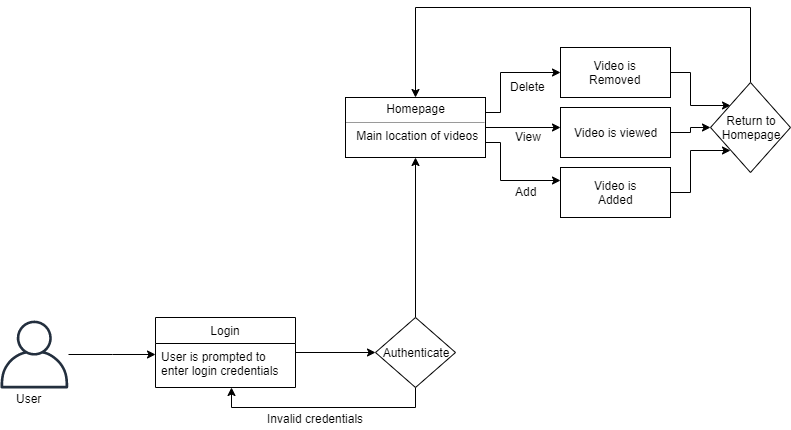

The diagram above was exported from draw.io. Its source (the exported page's mxGraphModel, read from the mxfile embedded in the PNG):
<mxGraphModel dx="1158" dy="770" grid="1" gridSize="10" guides="1" tooltips="1" connect="1" arrows="1" fold="1" page="1" pageScale="1" pageWidth="850" pageHeight="1100" math="0" shadow="0">
  <root>
    <mxCell id="0" />
    <mxCell id="1" parent="0" />
    <mxCell id="Au4w6YoGVnRZoJ20OvQe-11" style="edgeStyle=orthogonalEdgeStyle;rounded=0;orthogonalLoop=1;jettySize=auto;html=1;exitX=1;exitY=0.5;exitDx=0;exitDy=0;entryX=0;entryY=0.5;entryDx=0;entryDy=0;" edge="1" parent="1" source="Au4w6YoGVnRZoJ20OvQe-2" target="Au4w6YoGVnRZoJ20OvQe-10">
      <mxGeometry relative="1" as="geometry" />
    </mxCell>
    <mxCell id="Au4w6YoGVnRZoJ20OvQe-2" value="Login" style="swimlane;fontStyle=0;childLayout=stackLayout;horizontal=1;startSize=26;fillColor=none;horizontalStack=0;resizeParent=1;resizeParentMax=0;resizeLast=0;collapsible=1;marginBottom=0;" vertex="1" parent="1">
      <mxGeometry x="205" y="370" width="140" height="70" as="geometry" />
    </mxCell>
    <mxCell id="Au4w6YoGVnRZoJ20OvQe-3" value="User is prompted to&#10;enter login credentials" style="text;strokeColor=none;fillColor=none;align=left;verticalAlign=top;spacingLeft=4;spacingRight=4;overflow=hidden;rotatable=0;points=[[0,0.5],[1,0.5]];portConstraint=eastwest;" vertex="1" parent="Au4w6YoGVnRZoJ20OvQe-2">
      <mxGeometry y="26" width="140" height="44" as="geometry" />
    </mxCell>
    <mxCell id="Au4w6YoGVnRZoJ20OvQe-7" value="" style="outlineConnect=0;fontColor=#232F3E;gradientColor=none;fillColor=#232F3E;strokeColor=none;dashed=0;verticalLabelPosition=bottom;verticalAlign=top;align=center;html=1;fontSize=12;fontStyle=0;aspect=fixed;pointerEvents=1;shape=mxgraph.aws4.user;" vertex="1" parent="1">
      <mxGeometry x="50" y="373" width="68" height="68" as="geometry" />
    </mxCell>
    <mxCell id="Au4w6YoGVnRZoJ20OvQe-8" value="User" style="text;html=1;resizable=0;points=[];autosize=1;align=left;verticalAlign=top;spacingTop=-4;" vertex="1" parent="1">
      <mxGeometry x="64" y="442" width="40" height="20" as="geometry" />
    </mxCell>
    <mxCell id="Au4w6YoGVnRZoJ20OvQe-9" style="edgeStyle=orthogonalEdgeStyle;rounded=0;orthogonalLoop=1;jettySize=auto;html=1;" edge="1" parent="1" source="Au4w6YoGVnRZoJ20OvQe-7">
      <mxGeometry relative="1" as="geometry">
        <mxPoint x="205" y="407" as="targetPoint" />
        <mxPoint x="150" y="450" as="sourcePoint" />
      </mxGeometry>
    </mxCell>
    <mxCell id="Au4w6YoGVnRZoJ20OvQe-13" style="edgeStyle=orthogonalEdgeStyle;rounded=0;orthogonalLoop=1;jettySize=auto;html=1;exitX=0.5;exitY=1;exitDx=0;exitDy=0;entryX=0.543;entryY=1.011;entryDx=0;entryDy=0;entryPerimeter=0;shadow=0;" edge="1" parent="1" source="Au4w6YoGVnRZoJ20OvQe-10" target="Au4w6YoGVnRZoJ20OvQe-3">
      <mxGeometry relative="1" as="geometry" />
    </mxCell>
    <mxCell id="Au4w6YoGVnRZoJ20OvQe-15" style="edgeStyle=orthogonalEdgeStyle;rounded=0;orthogonalLoop=1;jettySize=auto;html=1;exitX=0.5;exitY=0;exitDx=0;exitDy=0;shadow=0;entryX=0.5;entryY=1;entryDx=0;entryDy=0;" edge="1" parent="1" source="Au4w6YoGVnRZoJ20OvQe-10" target="Au4w6YoGVnRZoJ20OvQe-18">
      <mxGeometry relative="1" as="geometry">
        <mxPoint x="465" y="300" as="targetPoint" />
      </mxGeometry>
    </mxCell>
    <mxCell id="Au4w6YoGVnRZoJ20OvQe-10" value="Authenticate" style="rhombus;whiteSpace=wrap;html=1;" vertex="1" parent="1">
      <mxGeometry x="425" y="370" width="80" height="70" as="geometry" />
    </mxCell>
    <mxCell id="Au4w6YoGVnRZoJ20OvQe-14" value="Invalid credentials" style="text;html=1;resizable=0;points=[];autosize=1;align=left;verticalAlign=top;spacingTop=-4;" vertex="1" parent="1">
      <mxGeometry x="315" y="462" width="110" height="20" as="geometry" />
    </mxCell>
    <mxCell id="Au4w6YoGVnRZoJ20OvQe-27" style="edgeStyle=orthogonalEdgeStyle;rounded=0;orthogonalLoop=1;jettySize=auto;html=1;exitX=1;exitY=0.25;exitDx=0;exitDy=0;entryX=0;entryY=0.5;entryDx=0;entryDy=0;shadow=0;" edge="1" parent="1" source="Au4w6YoGVnRZoJ20OvQe-18" target="Au4w6YoGVnRZoJ20OvQe-23">
      <mxGeometry relative="1" as="geometry">
        <Array as="points">
          <mxPoint x="550" y="165" />
          <mxPoint x="550" y="125" />
        </Array>
      </mxGeometry>
    </mxCell>
    <mxCell id="Au4w6YoGVnRZoJ20OvQe-28" style="edgeStyle=orthogonalEdgeStyle;rounded=0;orthogonalLoop=1;jettySize=auto;html=1;exitX=1;exitY=0.5;exitDx=0;exitDy=0;entryX=0;entryY=0.4;entryDx=0;entryDy=0;shadow=0;entryPerimeter=0;" edge="1" parent="1" source="Au4w6YoGVnRZoJ20OvQe-18" target="Au4w6YoGVnRZoJ20OvQe-21">
      <mxGeometry relative="1" as="geometry">
        <Array as="points" />
      </mxGeometry>
    </mxCell>
    <mxCell id="Au4w6YoGVnRZoJ20OvQe-33" style="edgeStyle=orthogonalEdgeStyle;rounded=0;orthogonalLoop=1;jettySize=auto;html=1;exitX=1;exitY=0.75;exitDx=0;exitDy=0;entryX=0;entryY=0.25;entryDx=0;entryDy=0;shadow=0;" edge="1" parent="1" source="Au4w6YoGVnRZoJ20OvQe-18" target="Au4w6YoGVnRZoJ20OvQe-30">
      <mxGeometry relative="1" as="geometry">
        <Array as="points">
          <mxPoint x="550" y="195" />
          <mxPoint x="550" y="233" />
        </Array>
      </mxGeometry>
    </mxCell>
    <mxCell id="Au4w6YoGVnRZoJ20OvQe-18" value="&lt;p style=&quot;margin: 4px 0px 0px&quot;&gt;Homepage&lt;/p&gt;&lt;hr size=&quot;1&quot;&gt;&lt;div style=&quot;height: 2px&quot;&gt;&amp;nbsp;Main location of videos&lt;/div&gt;" style="verticalAlign=top;align=center;overflow=fill;fontSize=12;fontFamily=Helvetica;html=1;" vertex="1" parent="1">
      <mxGeometry x="395" y="150" width="140" height="60" as="geometry" />
    </mxCell>
    <mxCell id="Au4w6YoGVnRZoJ20OvQe-37" style="edgeStyle=orthogonalEdgeStyle;rounded=0;orthogonalLoop=1;jettySize=auto;html=1;exitX=1;exitY=0.5;exitDx=0;exitDy=0;entryX=0;entryY=0.5;entryDx=0;entryDy=0;shadow=0;" edge="1" parent="1" source="Au4w6YoGVnRZoJ20OvQe-21" target="Au4w6YoGVnRZoJ20OvQe-34">
      <mxGeometry relative="1" as="geometry" />
    </mxCell>
    <mxCell id="Au4w6YoGVnRZoJ20OvQe-21" value="Video is viewed" style="html=1;" vertex="1" parent="1">
      <mxGeometry x="610" y="160" width="110" height="50" as="geometry" />
    </mxCell>
    <mxCell id="Au4w6YoGVnRZoJ20OvQe-38" style="edgeStyle=orthogonalEdgeStyle;rounded=0;orthogonalLoop=1;jettySize=auto;html=1;exitX=1;exitY=0.5;exitDx=0;exitDy=0;entryX=0;entryY=0;entryDx=0;entryDy=0;shadow=0;" edge="1" parent="1" source="Au4w6YoGVnRZoJ20OvQe-23" target="Au4w6YoGVnRZoJ20OvQe-34">
      <mxGeometry relative="1" as="geometry" />
    </mxCell>
    <mxCell id="Au4w6YoGVnRZoJ20OvQe-23" value="Video is&lt;br&gt;Removed" style="html=1;" vertex="1" parent="1">
      <mxGeometry x="610" y="100" width="110" height="50" as="geometry" />
    </mxCell>
    <mxCell id="Au4w6YoGVnRZoJ20OvQe-25" value="Delete" style="text;html=1;resizable=0;points=[];autosize=1;align=left;verticalAlign=top;spacingTop=-4;" vertex="1" parent="1">
      <mxGeometry x="557.5" y="130" width="50" height="20" as="geometry" />
    </mxCell>
    <mxCell id="Au4w6YoGVnRZoJ20OvQe-29" value="View" style="text;html=1;resizable=0;points=[];autosize=1;align=left;verticalAlign=top;spacingTop=-4;" vertex="1" parent="1">
      <mxGeometry x="562.5" y="180" width="40" height="20" as="geometry" />
    </mxCell>
    <mxCell id="Au4w6YoGVnRZoJ20OvQe-35" style="edgeStyle=orthogonalEdgeStyle;rounded=0;orthogonalLoop=1;jettySize=auto;html=1;exitX=1;exitY=0.5;exitDx=0;exitDy=0;entryX=0;entryY=1;entryDx=0;entryDy=0;shadow=0;" edge="1" parent="1" source="Au4w6YoGVnRZoJ20OvQe-30" target="Au4w6YoGVnRZoJ20OvQe-34">
      <mxGeometry relative="1" as="geometry" />
    </mxCell>
    <mxCell id="Au4w6YoGVnRZoJ20OvQe-30" value="Video is&lt;br&gt;Added" style="html=1;" vertex="1" parent="1">
      <mxGeometry x="610" y="220" width="110" height="50" as="geometry" />
    </mxCell>
    <mxCell id="Au4w6YoGVnRZoJ20OvQe-32" value="Add" style="text;html=1;resizable=0;points=[];autosize=1;align=left;verticalAlign=top;spacingTop=-4;" vertex="1" parent="1">
      <mxGeometry x="562.5" y="235" width="40" height="20" as="geometry" />
    </mxCell>
    <mxCell id="Au4w6YoGVnRZoJ20OvQe-39" style="edgeStyle=orthogonalEdgeStyle;rounded=0;orthogonalLoop=1;jettySize=auto;html=1;exitX=0.5;exitY=0;exitDx=0;exitDy=0;entryX=0.5;entryY=0;entryDx=0;entryDy=0;shadow=0;" edge="1" parent="1" source="Au4w6YoGVnRZoJ20OvQe-34" target="Au4w6YoGVnRZoJ20OvQe-18">
      <mxGeometry relative="1" as="geometry">
        <Array as="points">
          <mxPoint x="800" y="60" />
          <mxPoint x="465" y="60" />
        </Array>
      </mxGeometry>
    </mxCell>
    <mxCell id="Au4w6YoGVnRZoJ20OvQe-34" value="Return to&lt;br&gt;Homepage" style="rhombus;whiteSpace=wrap;html=1;" vertex="1" parent="1">
      <mxGeometry x="760" y="135" width="80" height="90" as="geometry" />
    </mxCell>
  </root>
</mxGraphModel>